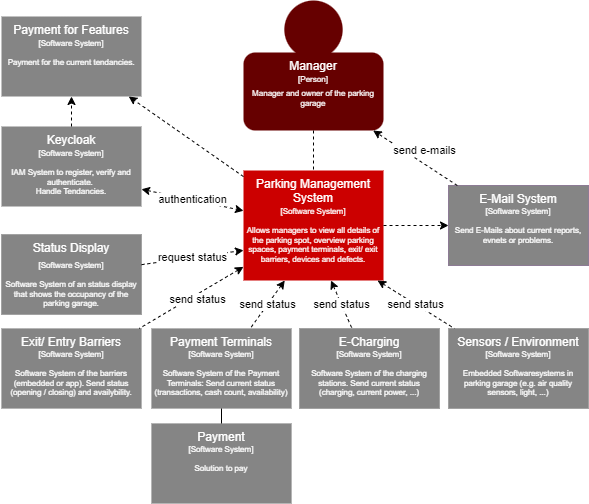

The diagram above was exported from draw.io. Its source (the exported page's mxGraphModel, read from the mxfile embedded in the PNG):
<mxGraphModel dx="1422" dy="903" grid="1" gridSize="10" guides="1" tooltips="1" connect="1" arrows="1" fold="1" page="1" pageScale="1" pageWidth="1169" pageHeight="827" background="none" math="0" shadow="0">
  <root>
    <mxCell id="0" />
    <mxCell id="1" parent="0" />
    <mxCell id="2" value="" style="group" vertex="1" connectable="0" parent="1">
      <mxGeometry x="533" y="102" width="140" height="149" as="geometry" />
    </mxCell>
    <mxCell id="3" value="" style="group" vertex="1" connectable="0" parent="2">
      <mxGeometry width="140" height="130" as="geometry" />
    </mxCell>
    <mxCell id="4" value="&lt;font style=&quot;line-height: 0.6;&quot; color=&quot;#ffffff&quot;&gt;&lt;font style=&quot;font-size: 12px;&quot;&gt;Manager&lt;/font&gt;&lt;br&gt;&lt;/font&gt;" style="rounded=1;whiteSpace=wrap;html=1;strokeColor=none;fillColor=#660000;verticalAlign=top;" vertex="1" parent="3">
      <mxGeometry y="52" width="140" height="78" as="geometry" />
    </mxCell>
    <mxCell id="5" value="" style="ellipse;whiteSpace=wrap;html=1;aspect=fixed;strokeColor=none;fillColor=#660000;" vertex="1" parent="3">
      <mxGeometry x="40.833333333333336" width="58.333333333333336" height="58.333333333333336" as="geometry" />
    </mxCell>
    <mxCell id="6" value="&lt;font style=&quot;line-height: 1;&quot;&gt;[Person]&lt;/font&gt;&lt;br style=&quot;font-size: 12px;&quot;&gt;Manager and owner of the parking garage" style="text;html=1;strokeColor=none;fillColor=none;align=center;verticalAlign=top;whiteSpace=wrap;rounded=0;fontSize=8;fontColor=#FFFFFF;labelBackgroundColor=none;" vertex="1" parent="3">
      <mxGeometry y="68" width="140" height="62" as="geometry" />
    </mxCell>
    <mxCell id="7" style="edgeStyle=none;rounded=0;orthogonalLoop=1;jettySize=auto;html=1;exitX=0.5;exitY=1;exitDx=0;exitDy=0;entryX=0.5;entryY=0;entryDx=0;entryDy=0;dashed=1;fontSize=8;fontColor=#FFFFFF;endArrow=none;endFill=0;" edge="1" source="4" parent="1">
      <mxGeometry relative="1" as="geometry">
        <mxPoint x="603" y="272" as="targetPoint" />
      </mxGeometry>
    </mxCell>
    <mxCell id="8" value="" style="group" vertex="1" connectable="0" parent="1">
      <mxGeometry x="533" y="272" width="140" height="110" as="geometry" />
    </mxCell>
    <mxCell id="9" value="Parking Management System" style="rounded=0;html=1;strokeColor=none;fillColor=#CC0000;fontColor=#FFFFFF;whiteSpace=wrap;verticalAlign=top;" vertex="1" parent="8">
      <mxGeometry width="140" height="110" as="geometry" />
    </mxCell>
    <mxCell id="10" value="&lt;span style=&quot;font-family: Helvetica; font-size: 8px; font-style: normal; font-variant-ligatures: normal; font-variant-caps: normal; font-weight: 400; letter-spacing: normal; orphans: 2; text-align: center; text-indent: 0px; text-transform: none; widows: 2; word-spacing: 0px; -webkit-text-stroke-width: 0px; text-decoration-thickness: initial; text-decoration-style: initial; text-decoration-color: initial; float: none; display: inline !important;&quot;&gt;[Software System]&lt;br&gt;&lt;br&gt;Allows managers to view all details of the parking spot, overview parking spaces, payment terminals, exit/ exit barriers, devices and defects.&lt;/span&gt;" style="text;html=1;strokeColor=none;fillColor=none;align=center;verticalAlign=top;whiteSpace=wrap;rounded=0;fontSize=8;fontColor=#FFFFFF;labelBackgroundColor=none;" vertex="1" parent="8">
      <mxGeometry y="30" width="140" height="80" as="geometry" />
    </mxCell>
    <mxCell id="11" value="" style="group;fillColor=#e1d5e7;strokeColor=#9673a6;" vertex="1" connectable="0" parent="1">
      <mxGeometry x="738" y="287" width="140" height="80.00000000000001" as="geometry" />
    </mxCell>
    <mxCell id="12" value="E-Mail System" style="rounded=0;html=1;strokeColor=none;fillColor=#858585;fontColor=#FFFFFF;whiteSpace=wrap;verticalAlign=top;" vertex="1" parent="11">
      <mxGeometry width="140" height="80" as="geometry" />
    </mxCell>
    <mxCell id="13" value="&lt;span style=&quot;font-family: Helvetica; font-size: 8px; font-style: normal; font-variant-ligatures: normal; font-variant-caps: normal; font-weight: 400; letter-spacing: normal; orphans: 2; text-align: center; text-indent: 0px; text-transform: none; widows: 2; word-spacing: 0px; -webkit-text-stroke-width: 0px; text-decoration-thickness: initial; text-decoration-style: initial; text-decoration-color: initial; float: none; display: inline !important;&quot;&gt;[Software System]&lt;br&gt;&lt;br&gt;Send E-Mails about current reports, evnets or problems.&lt;br&gt;&lt;/span&gt;" style="text;html=1;strokeColor=none;fillColor=none;align=center;verticalAlign=top;whiteSpace=wrap;rounded=0;fontSize=8;fontColor=#FFFFFF;labelBackgroundColor=none;" vertex="1" parent="11">
      <mxGeometry y="14.545454545454561" width="140" height="65.45454545454545" as="geometry" />
    </mxCell>
    <mxCell id="14" value="" style="group;fillColor=#CFCFCF;" vertex="1" connectable="0" parent="1">
      <mxGeometry x="441" y="430" width="140" height="80" as="geometry" />
    </mxCell>
    <mxCell id="15" value="Payment Terminals" style="rounded=0;html=1;strokeColor=none;fillColor=#858585;fontColor=#FFFFFF;whiteSpace=wrap;verticalAlign=top;" vertex="1" parent="14">
      <mxGeometry width="140" height="80" as="geometry" />
    </mxCell>
    <mxCell id="16" value="&lt;span style=&quot;font-family: Helvetica; font-size: 8px; font-style: normal; font-variant-ligatures: normal; font-variant-caps: normal; font-weight: 400; letter-spacing: normal; orphans: 2; text-align: center; text-indent: 0px; text-transform: none; widows: 2; word-spacing: 0px; -webkit-text-stroke-width: 0px; text-decoration-thickness: initial; text-decoration-style: initial; text-decoration-color: initial; float: none; display: inline !important;&quot;&gt;[Software System]&lt;br&gt;&lt;br&gt;Software System of the Payment Terminals: Send current status (transactions, cash count, availability)&lt;/span&gt;" style="text;html=1;strokeColor=none;fillColor=none;align=center;verticalAlign=top;whiteSpace=wrap;rounded=0;fontSize=8;fontColor=#FFFFFF;labelBackgroundColor=none;" vertex="1" parent="14">
      <mxGeometry y="14.545454545454504" width="140" height="65.45454545454545" as="geometry" />
    </mxCell>
    <mxCell id="17" value="" style="group;fillColor=#CFCFCF;" vertex="1" connectable="0" parent="1">
      <mxGeometry x="291" y="430" width="140" height="80" as="geometry" />
    </mxCell>
    <mxCell id="18" value="Exit/ Entry Barriers" style="rounded=0;html=1;strokeColor=none;fillColor=#858585;fontColor=#FFFFFF;whiteSpace=wrap;verticalAlign=top;" vertex="1" parent="17">
      <mxGeometry width="140" height="80" as="geometry" />
    </mxCell>
    <mxCell id="19" value="&lt;span style=&quot;font-family: Helvetica; font-size: 8px; font-style: normal; font-variant-ligatures: normal; font-variant-caps: normal; font-weight: 400; letter-spacing: normal; orphans: 2; text-align: center; text-indent: 0px; text-transform: none; widows: 2; word-spacing: 0px; -webkit-text-stroke-width: 0px; text-decoration-thickness: initial; text-decoration-style: initial; text-decoration-color: initial; float: none; display: inline !important;&quot;&gt;[Software System]&lt;br&gt;&lt;br&gt;Software System of the barriers (embedded or app). Send status (opening / closing) and availybility.&lt;br&gt;&lt;/span&gt;" style="text;html=1;strokeColor=none;fillColor=none;align=center;verticalAlign=top;whiteSpace=wrap;rounded=0;fontSize=8;fontColor=#FFFFFF;labelBackgroundColor=none;" vertex="1" parent="17">
      <mxGeometry y="14.545454545454508" width="140" height="65.45454545454545" as="geometry" />
    </mxCell>
    <mxCell id="20" value="" style="group;fillColor=#858585;" vertex="1" connectable="0" parent="1">
      <mxGeometry x="738" y="430" width="140" height="80" as="geometry" />
    </mxCell>
    <mxCell id="21" value="Sensors / Environment" style="rounded=0;html=1;strokeColor=none;fillColor=#858585;fontColor=#FFFFFF;whiteSpace=wrap;verticalAlign=top;" vertex="1" parent="20">
      <mxGeometry width="140" height="80" as="geometry" />
    </mxCell>
    <mxCell id="22" value="&lt;span style=&quot;font-family: Helvetica; font-size: 8px; font-style: normal; font-variant-ligatures: normal; font-variant-caps: normal; font-weight: 400; letter-spacing: normal; orphans: 2; text-align: center; text-indent: 0px; text-transform: none; widows: 2; word-spacing: 0px; -webkit-text-stroke-width: 0px; text-decoration-thickness: initial; text-decoration-style: initial; text-decoration-color: initial; float: none; display: inline !important;&quot;&gt;[Software System]&lt;br&gt;&lt;br&gt;Embedded Softwaresystems in parking garage (e.g. air quality sensors, light, ...)&lt;br&gt;&lt;/span&gt;" style="text;html=1;strokeColor=none;fillColor=none;align=center;verticalAlign=top;whiteSpace=wrap;rounded=0;fontSize=8;fontColor=#FFFFFF;labelBackgroundColor=none;" vertex="1" parent="20">
      <mxGeometry y="14.545454545454504" width="140" height="65.45454545454545" as="geometry" />
    </mxCell>
    <mxCell id="23" value="" style="group;fillColor=#858585;" vertex="1" connectable="0" parent="1">
      <mxGeometry x="589" y="430" width="140" height="80" as="geometry" />
    </mxCell>
    <mxCell id="24" value="E-Charging" style="rounded=0;html=1;strokeColor=none;fillColor=#858585;fontColor=#FFFFFF;whiteSpace=wrap;verticalAlign=top;" vertex="1" parent="23">
      <mxGeometry width="140" height="80" as="geometry" />
    </mxCell>
    <mxCell id="25" value="&lt;span style=&quot;font-family: Helvetica; font-size: 8px; font-style: normal; font-variant-ligatures: normal; font-variant-caps: normal; font-weight: 400; letter-spacing: normal; orphans: 2; text-align: center; text-indent: 0px; text-transform: none; widows: 2; word-spacing: 0px; -webkit-text-stroke-width: 0px; text-decoration-thickness: initial; text-decoration-style: initial; text-decoration-color: initial; float: none; display: inline !important;&quot;&gt;[Software System]&lt;br&gt;&lt;br&gt;Software System of the charging stations. Send current status (charging, current power, ...)&lt;br&gt;&lt;/span&gt;" style="text;html=1;strokeColor=none;fillColor=none;align=center;verticalAlign=top;whiteSpace=wrap;rounded=0;fontSize=8;fontColor=#FFFFFF;labelBackgroundColor=none;" vertex="1" parent="23">
      <mxGeometry y="14.545454545454504" width="140" height="65.45454545454545" as="geometry" />
    </mxCell>
    <mxCell id="26" style="edgeStyle=none;rounded=0;orthogonalLoop=1;jettySize=auto;html=1;dashed=1;fontSize=11;fontColor=#FFFFFF;endArrow=none;endFill=0;startArrow=classic;startFill=1;" edge="1" source="9" target="18" parent="1">
      <mxGeometry relative="1" as="geometry" />
    </mxCell>
    <mxCell id="27" value="send status" style="edgeLabel;html=1;align=center;verticalAlign=middle;resizable=0;points=[];fontSize=11;" vertex="1" connectable="0" parent="26">
      <mxGeometry x="-0.0753" y="4" relative="1" as="geometry">
        <mxPoint as="offset" />
      </mxGeometry>
    </mxCell>
    <mxCell id="28" value="send status" style="edgeStyle=none;rounded=0;orthogonalLoop=1;jettySize=auto;html=1;dashed=1;fontSize=11;fontColor=#000000;endArrow=none;endFill=0;startArrow=classic;startFill=1;" edge="1" source="10" target="15" parent="1">
      <mxGeometry relative="1" as="geometry" />
    </mxCell>
    <mxCell id="29" style="edgeStyle=none;rounded=0;orthogonalLoop=1;jettySize=auto;html=1;dashed=1;fontSize=11;fontColor=#FFFFFF;endArrow=classic;endFill=1;startArrow=none;startFill=0;" edge="1" source="9" target="12" parent="1">
      <mxGeometry relative="1" as="geometry" />
    </mxCell>
    <mxCell id="30" value="&lt;font color=&quot;#000000&quot;&gt;send status&lt;/font&gt;" style="edgeStyle=none;rounded=0;orthogonalLoop=1;jettySize=auto;html=1;dashed=1;fontSize=11;fontColor=#FFFFFF;endArrow=none;endFill=0;startArrow=classic;startFill=1;" edge="1" source="10" target="21" parent="1">
      <mxGeometry relative="1" as="geometry" />
    </mxCell>
    <mxCell id="31" value="send status" style="edgeStyle=none;rounded=0;orthogonalLoop=1;jettySize=auto;html=1;dashed=1;fontSize=11;fontColor=#000000;endArrow=none;endFill=0;startArrow=classic;startFill=1;" edge="1" source="10" target="24" parent="1">
      <mxGeometry relative="1" as="geometry" />
    </mxCell>
    <mxCell id="32" style="rounded=0;orthogonalLoop=1;jettySize=auto;html=1;startArrow=none;startFill=0;endArrow=classic;endFill=1;dashed=1;" edge="1" source="12" target="4" parent="1">
      <mxGeometry relative="1" as="geometry" />
    </mxCell>
    <mxCell id="33" value="send e-mails" style="edgeLabel;html=1;align=center;verticalAlign=middle;resizable=0;points=[];" vertex="1" connectable="0" parent="32">
      <mxGeometry x="0.4518" y="6" relative="1" as="geometry">
        <mxPoint x="31" y="-1" as="offset" />
      </mxGeometry>
    </mxCell>
    <mxCell id="34" value="" style="group" vertex="1" connectable="0" parent="1">
      <mxGeometry x="290" y="228" width="141" height="80" as="geometry" />
    </mxCell>
    <mxCell id="35" value="Keycloak" style="rounded=0;html=1;strokeColor=none;fillColor=#858585;fontColor=#FFFFFF;whiteSpace=wrap;verticalAlign=top;" vertex="1" parent="34">
      <mxGeometry x="1" width="140" height="80" as="geometry" />
    </mxCell>
    <mxCell id="36" value="&lt;span style=&quot;font-family: Helvetica; font-size: 8px; font-style: normal; font-variant-ligatures: normal; font-variant-caps: normal; font-weight: 400; letter-spacing: normal; orphans: 2; text-align: center; text-indent: 0px; text-transform: none; widows: 2; word-spacing: 0px; -webkit-text-stroke-width: 0px; text-decoration-thickness: initial; text-decoration-style: initial; text-decoration-color: initial; float: none; display: inline !important;&quot;&gt;[Software System]&lt;br&gt;&lt;br&gt;IAM System to register, verify and authenticate.&amp;nbsp;&lt;br&gt;Handle Tendancies.&lt;br&gt;&lt;/span&gt;" style="text;html=1;strokeColor=none;fillColor=none;align=center;verticalAlign=top;whiteSpace=wrap;rounded=0;fontSize=8;fontColor=#FFFFFF;labelBackgroundColor=none;" vertex="1" parent="34">
      <mxGeometry x="1" y="16" width="140" height="64" as="geometry" />
    </mxCell>
    <mxCell id="37" value="authentication" style="edgeStyle=none;rounded=0;orthogonalLoop=1;jettySize=auto;html=1;dashed=1;startArrow=classic;startFill=1;endArrow=classic;endFill=1;" edge="1" source="36" target="9" parent="1">
      <mxGeometry relative="1" as="geometry" />
    </mxCell>
    <mxCell id="38" value="" style="group;fillColor=#858585;" vertex="1" connectable="0" parent="1">
      <mxGeometry x="291" y="336" width="140" height="80" as="geometry" />
    </mxCell>
    <mxCell id="39" value="Status Display" style="rounded=0;html=1;strokeColor=none;fillColor=#858585;fontColor=#FFFFFF;whiteSpace=wrap;verticalAlign=top;" vertex="1" parent="38">
      <mxGeometry width="140" height="80" as="geometry" />
    </mxCell>
    <mxCell id="40" value="&lt;span style=&quot;font-family: Helvetica; font-size: 8px; font-style: normal; font-variant-ligatures: normal; font-variant-caps: normal; font-weight: 400; letter-spacing: normal; orphans: 2; text-align: center; text-indent: 0px; text-transform: none; widows: 2; word-spacing: 0px; -webkit-text-stroke-width: 0px; text-decoration-thickness: initial; text-decoration-style: initial; text-decoration-color: initial; float: none; display: inline !important;&quot;&gt;[Software System]&lt;br&gt;&lt;br&gt;Software System of an status display that shows the occupancy of the parking garage.&lt;br&gt;&lt;/span&gt;" style="text;html=1;strokeColor=none;fillColor=none;align=center;verticalAlign=top;whiteSpace=wrap;rounded=0;fontSize=8;fontColor=#FFFFFF;labelBackgroundColor=none;" vertex="1" parent="38">
      <mxGeometry y="19.995454545454507" width="140" height="65.45454545454545" as="geometry" />
    </mxCell>
    <mxCell id="41" value="" style="group;fillColor=#CFCFCF;" vertex="1" connectable="0" parent="1">
      <mxGeometry x="441" y="525" width="140" height="80" as="geometry" />
    </mxCell>
    <mxCell id="42" value="Payment" style="rounded=0;html=1;strokeColor=none;fillColor=#858585;fontColor=#FFFFFF;whiteSpace=wrap;verticalAlign=top;" vertex="1" parent="41">
      <mxGeometry width="140" height="80" as="geometry" />
    </mxCell>
    <mxCell id="43" value="&lt;span style=&quot;font-family: Helvetica; font-size: 8px; font-style: normal; font-variant-ligatures: normal; font-variant-caps: normal; font-weight: 400; letter-spacing: normal; orphans: 2; text-align: center; text-indent: 0px; text-transform: none; widows: 2; word-spacing: 0px; -webkit-text-stroke-width: 0px; text-decoration-thickness: initial; text-decoration-style: initial; text-decoration-color: initial; float: none; display: inline !important;&quot;&gt;[Software System]&lt;br&gt;&lt;br&gt;Solution to pay&lt;br&gt;&lt;/span&gt;" style="text;html=1;strokeColor=none;fillColor=none;align=center;verticalAlign=top;whiteSpace=wrap;rounded=0;fontSize=8;fontColor=#FFFFFF;labelBackgroundColor=none;" vertex="1" parent="41">
      <mxGeometry y="14.545454545454508" width="140" height="65.45454545454545" as="geometry" />
    </mxCell>
    <mxCell id="44" style="edgeStyle=none;rounded=0;orthogonalLoop=1;jettySize=auto;html=1;fontSize=9;endArrow=none;endFill=0;" edge="1" source="42" target="15" parent="1">
      <mxGeometry relative="1" as="geometry" />
    </mxCell>
    <mxCell id="45" value="" style="group" vertex="1" connectable="0" parent="1">
      <mxGeometry x="290" y="118" width="141" height="80" as="geometry" />
    </mxCell>
    <mxCell id="46" value="Payment for Features" style="rounded=0;html=1;strokeColor=none;fillColor=#858585;fontColor=#FFFFFF;whiteSpace=wrap;verticalAlign=top;" vertex="1" parent="45">
      <mxGeometry x="1" width="140" height="80" as="geometry" />
    </mxCell>
    <mxCell id="47" value="&lt;span style=&quot;font-family: Helvetica; font-size: 8px; font-style: normal; font-variant-ligatures: normal; font-variant-caps: normal; font-weight: 400; letter-spacing: normal; orphans: 2; text-align: center; text-indent: 0px; text-transform: none; widows: 2; word-spacing: 0px; -webkit-text-stroke-width: 0px; text-decoration-thickness: initial; text-decoration-style: initial; text-decoration-color: initial; float: none; display: inline !important;&quot;&gt;[Software System]&lt;br&gt;&lt;br&gt;Payment for the current tendancies.&lt;br&gt;&lt;/span&gt;" style="text;html=1;strokeColor=none;fillColor=none;align=center;verticalAlign=top;whiteSpace=wrap;rounded=0;fontSize=8;fontColor=#FFFFFF;labelBackgroundColor=none;" vertex="1" parent="45">
      <mxGeometry x="1" y="16" width="140" height="64" as="geometry" />
    </mxCell>
    <mxCell id="48" style="edgeStyle=none;rounded=0;orthogonalLoop=1;jettySize=auto;html=1;fontSize=9;endArrow=classic;endFill=1;dashed=1;startArrow=none;startFill=0;" edge="1" source="35" target="47" parent="1">
      <mxGeometry relative="1" as="geometry" />
    </mxCell>
    <mxCell id="49" style="edgeStyle=none;rounded=0;orthogonalLoop=1;jettySize=auto;html=1;dashed=1;fontSize=9;startArrow=none;startFill=0;endArrow=classic;endFill=1;" edge="1" source="9" target="46" parent="1">
      <mxGeometry relative="1" as="geometry" />
    </mxCell>
    <mxCell id="50" value="request status" style="edgeStyle=none;rounded=0;orthogonalLoop=1;jettySize=auto;html=1;fontSize=11;startArrow=none;startFill=0;endArrow=classic;endFill=1;dashed=1;" edge="1" source="39" target="10" parent="1">
      <mxGeometry relative="1" as="geometry" />
    </mxCell>
  </root>
</mxGraphModel>